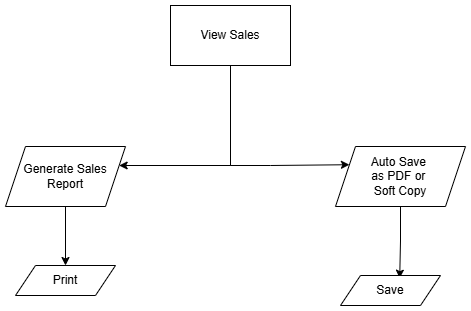

The diagram above was exported from draw.io. Its source (the exported page's mxGraphModel, read from the mxfile embedded in the PNG):
<mxGraphModel dx="1248" dy="537" grid="1" gridSize="10" guides="1" tooltips="1" connect="1" arrows="1" fold="1" page="1" pageScale="1" pageWidth="850" pageHeight="1100" math="0" shadow="0">
  <root>
    <mxCell id="0" />
    <mxCell id="1" parent="0" />
    <mxCell id="ZEoPvd42YOn5gbEKTRK2-1" style="edgeStyle=orthogonalEdgeStyle;rounded=0;orthogonalLoop=1;jettySize=auto;html=1;entryX=0.5;entryY=0;entryDx=0;entryDy=0;" parent="1" source="ZEoPvd42YOn5gbEKTRK2-2" target="ZEoPvd42YOn5gbEKTRK2-5" edge="1">
      <mxGeometry relative="1" as="geometry" />
    </mxCell>
    <mxCell id="ZEoPvd42YOn5gbEKTRK2-2" value="Generate Sales Report" style="shape=parallelogram;perimeter=parallelogramPerimeter;whiteSpace=wrap;html=1;fixedSize=1;" parent="1" vertex="1">
      <mxGeometry x="195" y="281" width="120" height="60" as="geometry" />
    </mxCell>
    <mxCell id="ZEoPvd42YOn5gbEKTRK2-3" style="edgeStyle=orthogonalEdgeStyle;rounded=0;orthogonalLoop=1;jettySize=auto;html=1;entryX=0.592;entryY=0.089;entryDx=0;entryDy=0;entryPerimeter=0;" parent="1" source="ZEoPvd42YOn5gbEKTRK2-4" target="ZEoPvd42YOn5gbEKTRK2-6" edge="1">
      <mxGeometry relative="1" as="geometry">
        <mxPoint x="590" y="400" as="targetPoint" />
      </mxGeometry>
    </mxCell>
    <mxCell id="ZEoPvd42YOn5gbEKTRK2-4" value="Auto Save&amp;nbsp;&lt;div&gt;as PDF or&amp;nbsp;&lt;/div&gt;&lt;div&gt;Soft Copy&lt;/div&gt;" style="shape=parallelogram;perimeter=parallelogramPerimeter;whiteSpace=wrap;html=1;fixedSize=1;" parent="1" vertex="1">
      <mxGeometry x="525" y="281" width="130" height="60" as="geometry" />
    </mxCell>
    <mxCell id="ZEoPvd42YOn5gbEKTRK2-5" value="Print" style="shape=parallelogram;perimeter=parallelogramPerimeter;whiteSpace=wrap;html=1;fixedSize=1;" parent="1" vertex="1">
      <mxGeometry x="205" y="400" width="100" height="30" as="geometry" />
    </mxCell>
    <mxCell id="ZEoPvd42YOn5gbEKTRK2-6" value="Save" style="shape=parallelogram;perimeter=parallelogramPerimeter;whiteSpace=wrap;html=1;fixedSize=1;" parent="1" vertex="1">
      <mxGeometry x="530" y="410" width="100" height="30" as="geometry" />
    </mxCell>
    <mxCell id="ZEoPvd42YOn5gbEKTRK2-7" style="edgeStyle=orthogonalEdgeStyle;rounded=0;orthogonalLoop=1;jettySize=auto;html=1;entryX=0;entryY=0.25;entryDx=0;entryDy=0;" parent="1" source="ZEoPvd42YOn5gbEKTRK2-9" target="ZEoPvd42YOn5gbEKTRK2-4" edge="1">
      <mxGeometry relative="1" as="geometry">
        <mxPoint x="460" y="330" as="targetPoint" />
        <Array as="points">
          <mxPoint x="420" y="300" />
          <mxPoint x="460" y="300" />
          <mxPoint x="460" y="299" />
        </Array>
      </mxGeometry>
    </mxCell>
    <mxCell id="ZEoPvd42YOn5gbEKTRK2-8" style="edgeStyle=orthogonalEdgeStyle;rounded=0;orthogonalLoop=1;jettySize=auto;html=1;" parent="1" source="ZEoPvd42YOn5gbEKTRK2-9" target="ZEoPvd42YOn5gbEKTRK2-2" edge="1">
      <mxGeometry relative="1" as="geometry">
        <mxPoint x="390" y="320" as="targetPoint" />
        <Array as="points">
          <mxPoint x="420" y="300" />
        </Array>
      </mxGeometry>
    </mxCell>
    <mxCell id="ZEoPvd42YOn5gbEKTRK2-9" value="View Sales" style="rounded=0;whiteSpace=wrap;html=1;" parent="1" vertex="1">
      <mxGeometry x="360" y="140" width="120" height="60" as="geometry" />
    </mxCell>
  </root>
</mxGraphModel>